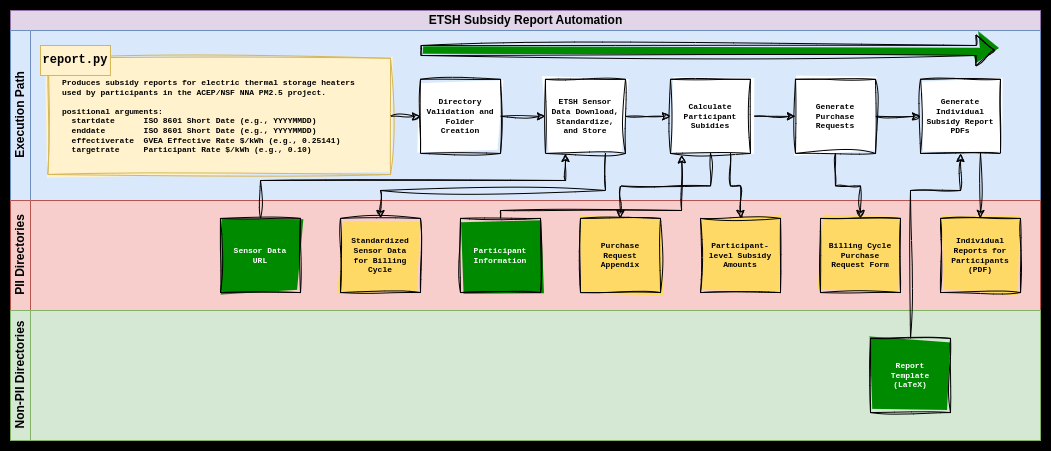

The diagram above was exported from draw.io. Its source (the exported page's mxGraphModel, read from the mxfile embedded in the PNG):
<mxGraphModel dx="1417" dy="966" grid="1" gridSize="10" guides="1" tooltips="1" connect="1" arrows="1" fold="1" page="1" pageScale="1" pageWidth="1050" pageHeight="450" background="#FFFFFF" math="0" shadow="0">
  <root>
    <mxCell id="0" />
    <mxCell id="UlgqZ29O37DW2rew1nzj-47" value="actual-background" style="locked=1;" parent="0" />
    <mxCell id="UlgqZ29O37DW2rew1nzj-49" value="" style="rounded=0;whiteSpace=wrap;html=1;fillColor=#000000;" vertex="1" parent="UlgqZ29O37DW2rew1nzj-47">
      <mxGeometry width="1050" height="450" as="geometry" />
    </mxCell>
    <mxCell id="1" value="diagram" style="locked=1;" parent="0" />
    <mxCell id="UlgqZ29O37DW2rew1nzj-4" value="ETSH Subsidy Report Automation" style="swimlane;childLayout=stackLayout;resizeParent=1;resizeParentMax=0;horizontal=1;startSize=20;horizontalStack=0;html=1;fillColor=#e1d5e7;strokeColor=#9673a6;" vertex="1" parent="1">
      <mxGeometry x="10" y="10" width="1030" height="430" as="geometry" />
    </mxCell>
    <mxCell id="UlgqZ29O37DW2rew1nzj-5" value="Execution Path" style="swimlane;startSize=20;horizontal=0;html=1;fillColor=#DAE8FC;strokeColor=#6c8ebf;swimlaneFillColor=#DAE8FC;" vertex="1" parent="UlgqZ29O37DW2rew1nzj-4">
      <mxGeometry y="20" width="1030" height="170" as="geometry">
        <mxRectangle y="20" width="1030" height="30" as="alternateBounds" />
      </mxGeometry>
    </mxCell>
    <mxCell id="UlgqZ29O37DW2rew1nzj-13" value="" style="group;fontStyle=1" vertex="1" connectable="0" parent="UlgqZ29O37DW2rew1nzj-5">
      <mxGeometry x="30" y="20" width="350" height="124" as="geometry" />
    </mxCell>
    <mxCell id="UlgqZ29O37DW2rew1nzj-12" value="&lt;div style=&quot;font-size: 8px;&quot;&gt;&lt;font style=&quot;font-size: 8px;&quot; face=&quot;Courier New&quot;&gt;&lt;b&gt;Produces subsidy reports for electric thermal storage heaters used by participants in the ACEP/NSF NNA PM2.5 project.&lt;br&gt;&lt;/b&gt;&lt;/font&gt;&lt;/div&gt;&lt;div style=&quot;font-size: 8px;&quot;&gt;&lt;font style=&quot;font-size: 8px;&quot; face=&quot;Courier New&quot;&gt;&lt;b&gt;&lt;br&gt;&lt;/b&gt;&lt;/font&gt;&lt;/div&gt;&lt;div style=&quot;font-size: 8px;&quot;&gt;&lt;font style=&quot;font-size: 8px;&quot; face=&quot;Courier New&quot;&gt;&lt;b&gt;positional arguments:&lt;/b&gt;&lt;/font&gt;&lt;/div&gt;&lt;div style=&quot;font-size: 8px;&quot;&gt;&lt;font style=&quot;font-size: 8px;&quot; face=&quot;Courier New&quot;&gt;&lt;b&gt;&amp;nbsp; startdate&amp;nbsp; &amp;nbsp; &amp;nbsp; ISO 8601 Short Date (e.g., YYYYMMDD)&lt;/b&gt;&lt;/font&gt;&lt;/div&gt;&lt;div style=&quot;font-size: 8px;&quot;&gt;&lt;font style=&quot;font-size: 8px;&quot; face=&quot;Courier New&quot;&gt;&lt;b&gt;&amp;nbsp; enddate&amp;nbsp; &amp;nbsp; &amp;nbsp; &amp;nbsp; ISO 8601 Short Date (e.g., YYYYMMDD)&lt;/b&gt;&lt;/font&gt;&lt;/div&gt;&lt;div style=&quot;font-size: 8px;&quot;&gt;&lt;font style=&quot;font-size: 8px;&quot; face=&quot;Courier New&quot;&gt;&lt;b&gt;&amp;nbsp; effectiverate&amp;nbsp; GVEA Effective Rate $/kWh (e.g., 0.25141)&lt;/b&gt;&lt;/font&gt;&lt;/div&gt;&lt;div style=&quot;font-size: 8px;&quot;&gt;&lt;font style=&quot;font-size: 8px;&quot; face=&quot;Courier New&quot;&gt;&lt;b&gt;&amp;nbsp; targetrate&amp;nbsp; &amp;nbsp; &amp;nbsp;Participant Rate $/kWh (e.g., 0.10)&lt;/b&gt;&lt;/font&gt;&lt;/div&gt;" style="rounded=0;whiteSpace=wrap;html=1;align=left;verticalAlign=top;spacing=15;sketch=1;curveFitting=1;jiggle=2;fillColor=#fff2cc;strokeColor=#d6b656;fillStyle=solid;" vertex="1" parent="UlgqZ29O37DW2rew1nzj-13">
      <mxGeometry x="7.291666666666667" y="7.75" width="342.70833333333337" height="116.25" as="geometry" />
    </mxCell>
    <mxCell id="UlgqZ29O37DW2rew1nzj-9" value="&lt;b&gt;report.py&lt;/b&gt;" style="rounded=0;whiteSpace=wrap;html=1;fontFamily=Courier New;fillColor=#fff2cc;strokeColor=#d6b656;" vertex="1" parent="UlgqZ29O37DW2rew1nzj-13">
      <mxGeometry y="-5" width="70" height="30" as="geometry" />
    </mxCell>
    <mxCell id="UlgqZ29O37DW2rew1nzj-18" style="edgeStyle=orthogonalEdgeStyle;rounded=0;orthogonalLoop=1;jettySize=auto;html=1;exitX=1;exitY=0.5;exitDx=0;exitDy=0;entryX=0;entryY=0.5;entryDx=0;entryDy=0;sketch=1;curveFitting=1;jiggle=2;" edge="1" parent="UlgqZ29O37DW2rew1nzj-5" source="UlgqZ29O37DW2rew1nzj-15" target="UlgqZ29O37DW2rew1nzj-17">
      <mxGeometry relative="1" as="geometry" />
    </mxCell>
    <mxCell id="UlgqZ29O37DW2rew1nzj-15" value="Directory Validation and Folder Creation" style="rounded=0;whiteSpace=wrap;html=1;fontFamily=Courier New;fontSize=8;sketch=1;curveFitting=1;jiggle=2;spacing=7;fontStyle=1" vertex="1" parent="UlgqZ29O37DW2rew1nzj-5">
      <mxGeometry x="410" y="48.809999999999995" width="80" height="74.13" as="geometry" />
    </mxCell>
    <mxCell id="UlgqZ29O37DW2rew1nzj-16" style="edgeStyle=orthogonalEdgeStyle;rounded=0;orthogonalLoop=1;jettySize=auto;html=1;exitX=1;exitY=0.5;exitDx=0;exitDy=0;entryX=0;entryY=0.5;entryDx=0;entryDy=0;sketch=1;curveFitting=1;jiggle=2;" edge="1" parent="UlgqZ29O37DW2rew1nzj-5" source="UlgqZ29O37DW2rew1nzj-12" target="UlgqZ29O37DW2rew1nzj-15">
      <mxGeometry relative="1" as="geometry" />
    </mxCell>
    <mxCell id="UlgqZ29O37DW2rew1nzj-23" style="edgeStyle=orthogonalEdgeStyle;rounded=0;orthogonalLoop=1;jettySize=auto;html=1;exitX=1;exitY=0.5;exitDx=0;exitDy=0;entryX=0;entryY=0.5;entryDx=0;entryDy=0;sketch=1;curveFitting=1;jiggle=2;" edge="1" parent="UlgqZ29O37DW2rew1nzj-5" source="UlgqZ29O37DW2rew1nzj-17" target="UlgqZ29O37DW2rew1nzj-19">
      <mxGeometry relative="1" as="geometry" />
    </mxCell>
    <mxCell id="UlgqZ29O37DW2rew1nzj-17" value="ETSH Sensor Data Download, Standardize, and Store" style="rounded=0;whiteSpace=wrap;html=1;fontFamily=Courier New;fontSize=8;sketch=1;curveFitting=1;jiggle=2;spacing=7;fontStyle=1" vertex="1" parent="UlgqZ29O37DW2rew1nzj-5">
      <mxGeometry x="535" y="48.81" width="80" height="74.13" as="geometry" />
    </mxCell>
    <mxCell id="UlgqZ29O37DW2rew1nzj-25" style="edgeStyle=orthogonalEdgeStyle;rounded=0;orthogonalLoop=1;jettySize=auto;html=1;exitX=1;exitY=0.5;exitDx=0;exitDy=0;entryX=0;entryY=0.5;entryDx=0;entryDy=0;sketch=1;curveFitting=1;jiggle=2;" edge="1" parent="UlgqZ29O37DW2rew1nzj-5" source="UlgqZ29O37DW2rew1nzj-19" target="UlgqZ29O37DW2rew1nzj-21">
      <mxGeometry relative="1" as="geometry" />
    </mxCell>
    <mxCell id="UlgqZ29O37DW2rew1nzj-19" value="Calculate Participant Subidies" style="rounded=0;whiteSpace=wrap;html=1;fontFamily=Courier New;fontSize=8;sketch=1;curveFitting=1;jiggle=2;spacing=7;fontStyle=1" vertex="1" parent="UlgqZ29O37DW2rew1nzj-5">
      <mxGeometry x="660" y="48.81" width="80" height="74.13" as="geometry" />
    </mxCell>
    <mxCell id="UlgqZ29O37DW2rew1nzj-27" style="edgeStyle=orthogonalEdgeStyle;rounded=0;orthogonalLoop=1;jettySize=auto;html=1;exitX=1;exitY=0.5;exitDx=0;exitDy=0;entryX=0;entryY=0.5;entryDx=0;entryDy=0;sketch=1;curveFitting=1;jiggle=2;" edge="1" parent="UlgqZ29O37DW2rew1nzj-5" source="UlgqZ29O37DW2rew1nzj-21" target="UlgqZ29O37DW2rew1nzj-26">
      <mxGeometry relative="1" as="geometry" />
    </mxCell>
    <mxCell id="UlgqZ29O37DW2rew1nzj-21" value="Generate Purchase Requests" style="rounded=0;whiteSpace=wrap;html=1;fontFamily=Courier New;fontSize=8;sketch=1;curveFitting=1;jiggle=2;spacing=7;fontStyle=1" vertex="1" parent="UlgqZ29O37DW2rew1nzj-5">
      <mxGeometry x="785" y="48.81" width="80" height="74.13" as="geometry" />
    </mxCell>
    <mxCell id="UlgqZ29O37DW2rew1nzj-26" value="Generate Individual Subsidy Report PDFs" style="rounded=0;whiteSpace=wrap;html=1;fontFamily=Courier New;fontSize=8;sketch=1;curveFitting=1;jiggle=2;spacing=7;fontStyle=1" vertex="1" parent="UlgqZ29O37DW2rew1nzj-5">
      <mxGeometry x="910" y="48.81" width="80" height="74.13" as="geometry" />
    </mxCell>
    <mxCell id="UlgqZ29O37DW2rew1nzj-46" value="" style="shape=flexArrow;endArrow=classic;html=1;rounded=0;sketch=1;curveFitting=1;jiggle=2;fillColor=#008a00;strokeColor=#000000;fillStyle=solid;" edge="1" parent="UlgqZ29O37DW2rew1nzj-5">
      <mxGeometry width="50" height="50" relative="1" as="geometry">
        <mxPoint x="410" y="20" as="sourcePoint" />
        <mxPoint x="985" y="20" as="targetPoint" />
      </mxGeometry>
    </mxCell>
    <mxCell id="UlgqZ29O37DW2rew1nzj-6" value="PII Directories" style="swimlane;startSize=20;horizontal=0;html=1;fillColor=#f8cecc;strokeColor=#b85450;swimlaneFillColor=#F8CECC;" vertex="1" parent="UlgqZ29O37DW2rew1nzj-4">
      <mxGeometry y="190" width="1030" height="110" as="geometry" />
    </mxCell>
    <mxCell id="UlgqZ29O37DW2rew1nzj-29" value="&lt;b&gt;Sensor Data URL&lt;/b&gt;" style="rounded=0;whiteSpace=wrap;html=1;fontFamily=Courier New;fontSize=8;sketch=1;curveFitting=1;jiggle=2;spacing=7;fillColor=#008a00;strokeColor=#000000;fontColor=#ffffff;fillStyle=solid;" vertex="1" parent="UlgqZ29O37DW2rew1nzj-6">
      <mxGeometry x="210" y="17.930000000000007" width="80" height="74.13" as="geometry" />
    </mxCell>
    <mxCell id="UlgqZ29O37DW2rew1nzj-32" value="&lt;b&gt;Standardized Sensor Data for Billing Cycle&lt;/b&gt;" style="rounded=0;whiteSpace=wrap;html=1;fontFamily=Courier New;fontSize=8;spacing=7;sketch=1;curveFitting=1;jiggle=2;fillColor=#FFD966;fillStyle=solid;" vertex="1" parent="UlgqZ29O37DW2rew1nzj-6">
      <mxGeometry x="330" y="17.930000000000007" width="80" height="74.13" as="geometry" />
    </mxCell>
    <mxCell id="UlgqZ29O37DW2rew1nzj-34" value="&lt;b&gt;Participant Information&lt;/b&gt;" style="rounded=0;whiteSpace=wrap;html=1;fontFamily=Courier New;fontSize=8;sketch=1;curveFitting=1;jiggle=2;spacing=7;fillColor=#008a00;strokeColor=#000000;fontColor=#ffffff;fillStyle=solid;" vertex="1" parent="UlgqZ29O37DW2rew1nzj-6">
      <mxGeometry x="450" y="17.930000000000007" width="80" height="74.13" as="geometry" />
    </mxCell>
    <mxCell id="UlgqZ29O37DW2rew1nzj-36" value="&lt;b&gt;Purchase Request Appendix&lt;/b&gt;" style="rounded=0;whiteSpace=wrap;html=1;fontFamily=Courier New;fontSize=8;spacing=7;sketch=1;curveFitting=1;jiggle=2;fillColor=#FFD966;fillStyle=solid;" vertex="1" parent="UlgqZ29O37DW2rew1nzj-6">
      <mxGeometry x="570" y="17.930000000000007" width="80" height="74.13" as="geometry" />
    </mxCell>
    <mxCell id="UlgqZ29O37DW2rew1nzj-37" value="&lt;b&gt;Participant-level Subsidy Amounts&lt;/b&gt;" style="rounded=0;whiteSpace=wrap;html=1;fontFamily=Courier New;fontSize=8;spacing=7;sketch=1;curveFitting=1;jiggle=2;fillColor=#FFD966;fillStyle=solid;" vertex="1" parent="UlgqZ29O37DW2rew1nzj-6">
      <mxGeometry x="690" y="17.930000000000007" width="80" height="74.13" as="geometry" />
    </mxCell>
    <mxCell id="UlgqZ29O37DW2rew1nzj-40" value="&lt;b&gt;Billing Cycle Purchase Request Form&lt;/b&gt;" style="rounded=0;whiteSpace=wrap;html=1;fontFamily=Courier New;fontSize=8;spacing=7;sketch=1;curveFitting=1;jiggle=2;fillColor=#FFD966;fillStyle=solid;" vertex="1" parent="UlgqZ29O37DW2rew1nzj-6">
      <mxGeometry x="810" y="17.930000000000007" width="80" height="74.13" as="geometry" />
    </mxCell>
    <mxCell id="UlgqZ29O37DW2rew1nzj-42" value="&lt;b&gt;Individual Reports for Participants (PDF)&lt;/b&gt;" style="rounded=0;whiteSpace=wrap;html=1;fontFamily=Courier New;fontSize=8;spacing=7;sketch=1;curveFitting=1;jiggle=2;fillColor=#FFD966;fillStyle=solid;" vertex="1" parent="UlgqZ29O37DW2rew1nzj-6">
      <mxGeometry x="930" y="17.930000000000007" width="80" height="74.13" as="geometry" />
    </mxCell>
    <mxCell id="UlgqZ29O37DW2rew1nzj-7" value="Non-PII Directories" style="swimlane;startSize=20;horizontal=0;html=1;fillColor=#D5E8D4;strokeColor=#82b366;swimlaneFillColor=#D5E8D4;" vertex="1" parent="UlgqZ29O37DW2rew1nzj-4">
      <mxGeometry y="300" width="1030" height="130" as="geometry" />
    </mxCell>
    <mxCell id="UlgqZ29O37DW2rew1nzj-44" value="&lt;b&gt;Report Template (LaTeX)&lt;/b&gt;" style="rounded=0;whiteSpace=wrap;html=1;fontFamily=Courier New;fontSize=8;sketch=1;curveFitting=1;jiggle=2;spacing=7;fillColor=#008a00;strokeColor=#000000;fontColor=#ffffff;fillStyle=solid;" vertex="1" parent="UlgqZ29O37DW2rew1nzj-7">
      <mxGeometry x="860" y="27.930000000000007" width="80" height="74.13" as="geometry" />
    </mxCell>
    <mxCell id="UlgqZ29O37DW2rew1nzj-31" style="edgeStyle=orthogonalEdgeStyle;rounded=0;orthogonalLoop=1;jettySize=auto;html=1;exitX=0.5;exitY=0;exitDx=0;exitDy=0;entryX=0.25;entryY=1;entryDx=0;entryDy=0;sketch=1;curveFitting=1;jiggle=2;" edge="1" parent="UlgqZ29O37DW2rew1nzj-4" source="UlgqZ29O37DW2rew1nzj-29" target="UlgqZ29O37DW2rew1nzj-17">
      <mxGeometry relative="1" as="geometry">
        <Array as="points">
          <mxPoint x="250" y="170" />
          <mxPoint x="555" y="170" />
        </Array>
      </mxGeometry>
    </mxCell>
    <mxCell id="UlgqZ29O37DW2rew1nzj-33" style="edgeStyle=orthogonalEdgeStyle;rounded=0;orthogonalLoop=1;jettySize=auto;html=1;exitX=0.75;exitY=1;exitDx=0;exitDy=0;entryX=0.5;entryY=0;entryDx=0;entryDy=0;sketch=1;curveFitting=1;jiggle=2;" edge="1" parent="UlgqZ29O37DW2rew1nzj-4" source="UlgqZ29O37DW2rew1nzj-17" target="UlgqZ29O37DW2rew1nzj-32">
      <mxGeometry relative="1" as="geometry">
        <Array as="points">
          <mxPoint x="595" y="180" />
          <mxPoint x="370" y="180" />
        </Array>
      </mxGeometry>
    </mxCell>
    <mxCell id="UlgqZ29O37DW2rew1nzj-35" style="edgeStyle=orthogonalEdgeStyle;rounded=0;orthogonalLoop=1;jettySize=auto;html=1;exitX=0.5;exitY=0;exitDx=0;exitDy=0;entryX=0.14;entryY=1.021;entryDx=0;entryDy=0;entryPerimeter=0;sketch=1;curveFitting=1;jiggle=2;" edge="1" parent="UlgqZ29O37DW2rew1nzj-4" source="UlgqZ29O37DW2rew1nzj-34" target="UlgqZ29O37DW2rew1nzj-19">
      <mxGeometry relative="1" as="geometry">
        <Array as="points">
          <mxPoint x="490" y="200" />
          <mxPoint x="671" y="200" />
        </Array>
      </mxGeometry>
    </mxCell>
    <mxCell id="UlgqZ29O37DW2rew1nzj-38" style="edgeStyle=orthogonalEdgeStyle;rounded=0;orthogonalLoop=1;jettySize=auto;html=1;exitX=0.5;exitY=1;exitDx=0;exitDy=0;entryX=0.5;entryY=0;entryDx=0;entryDy=0;sketch=1;curveFitting=1;jiggle=2;" edge="1" parent="UlgqZ29O37DW2rew1nzj-4" source="UlgqZ29O37DW2rew1nzj-19" target="UlgqZ29O37DW2rew1nzj-36">
      <mxGeometry relative="1" as="geometry" />
    </mxCell>
    <mxCell id="UlgqZ29O37DW2rew1nzj-39" style="edgeStyle=orthogonalEdgeStyle;rounded=0;orthogonalLoop=1;jettySize=auto;html=1;exitX=0.75;exitY=1;exitDx=0;exitDy=0;entryX=0.5;entryY=0;entryDx=0;entryDy=0;sketch=1;curveFitting=1;jiggle=2;" edge="1" parent="UlgqZ29O37DW2rew1nzj-4" source="UlgqZ29O37DW2rew1nzj-19" target="UlgqZ29O37DW2rew1nzj-37">
      <mxGeometry relative="1" as="geometry" />
    </mxCell>
    <mxCell id="UlgqZ29O37DW2rew1nzj-41" style="edgeStyle=orthogonalEdgeStyle;rounded=0;orthogonalLoop=1;jettySize=auto;html=1;exitX=0.5;exitY=1;exitDx=0;exitDy=0;entryX=0.5;entryY=0;entryDx=0;entryDy=0;sketch=1;curveFitting=1;jiggle=2;" edge="1" parent="UlgqZ29O37DW2rew1nzj-4" source="UlgqZ29O37DW2rew1nzj-21" target="UlgqZ29O37DW2rew1nzj-40">
      <mxGeometry relative="1" as="geometry" />
    </mxCell>
    <mxCell id="UlgqZ29O37DW2rew1nzj-43" style="edgeStyle=orthogonalEdgeStyle;rounded=0;orthogonalLoop=1;jettySize=auto;html=1;exitX=0.75;exitY=1;exitDx=0;exitDy=0;entryX=0.5;entryY=0;entryDx=0;entryDy=0;sketch=1;curveFitting=1;jiggle=2;" edge="1" parent="UlgqZ29O37DW2rew1nzj-4" source="UlgqZ29O37DW2rew1nzj-26" target="UlgqZ29O37DW2rew1nzj-42">
      <mxGeometry relative="1" as="geometry" />
    </mxCell>
    <mxCell id="UlgqZ29O37DW2rew1nzj-45" style="edgeStyle=orthogonalEdgeStyle;rounded=0;orthogonalLoop=1;jettySize=auto;html=1;exitX=0.5;exitY=0;exitDx=0;exitDy=0;entryX=0.5;entryY=1;entryDx=0;entryDy=0;sketch=1;curveFitting=1;jiggle=2;" edge="1" parent="UlgqZ29O37DW2rew1nzj-4" source="UlgqZ29O37DW2rew1nzj-44" target="UlgqZ29O37DW2rew1nzj-26">
      <mxGeometry relative="1" as="geometry">
        <Array as="points">
          <mxPoint x="900" y="180" />
          <mxPoint x="950" y="180" />
        </Array>
      </mxGeometry>
    </mxCell>
  </root>
</mxGraphModel>